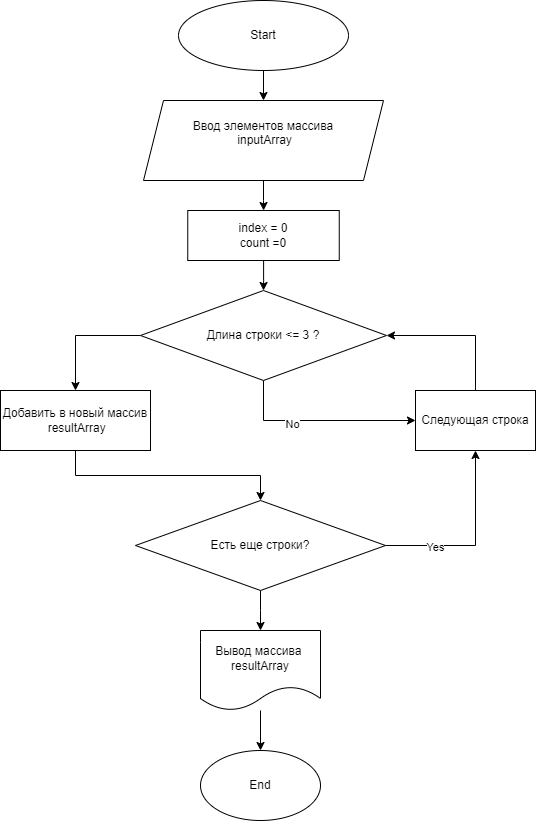

The diagram above was exported from draw.io. Its source (the exported page's mxGraphModel, read from the mxfile embedded in the PNG):
<mxGraphModel dx="1674" dy="780" grid="1" gridSize="10" guides="1" tooltips="1" connect="1" arrows="1" fold="1" page="1" pageScale="1" pageWidth="827" pageHeight="1169" math="0" shadow="0">
  <root>
    <mxCell id="0" />
    <mxCell id="1" parent="0" />
    <mxCell id="M0rrJcLW_oytLgtya0w0-31" value="" style="edgeStyle=orthogonalEdgeStyle;rounded=0;orthogonalLoop=1;jettySize=auto;html=1;" edge="1" parent="1" source="Q8lxXfgGOI4SaQHQ3ND4-1" target="Q8lxXfgGOI4SaQHQ3ND4-2">
      <mxGeometry relative="1" as="geometry" />
    </mxCell>
    <mxCell id="Q8lxXfgGOI4SaQHQ3ND4-1" value="Start" style="ellipse;whiteSpace=wrap;html=1;" parent="1" vertex="1">
      <mxGeometry x="353" y="40" width="170" height="70" as="geometry" />
    </mxCell>
    <mxCell id="M0rrJcLW_oytLgtya0w0-30" value="" style="edgeStyle=orthogonalEdgeStyle;rounded=0;orthogonalLoop=1;jettySize=auto;html=1;" edge="1" parent="1" source="Q8lxXfgGOI4SaQHQ3ND4-2" target="M0rrJcLW_oytLgtya0w0-25">
      <mxGeometry relative="1" as="geometry" />
    </mxCell>
    <mxCell id="Q8lxXfgGOI4SaQHQ3ND4-2" value="Ввод элементов массива&lt;div&gt;&amp;nbsp;inputArray&lt;/div&gt;&lt;div&gt;&lt;div&gt;&lt;br&gt;&lt;/div&gt;&lt;/div&gt;" style="shape=parallelogram;perimeter=parallelogramPerimeter;whiteSpace=wrap;html=1;fixedSize=1;" parent="1" vertex="1">
      <mxGeometry x="318" y="140" width="240" height="80" as="geometry" />
    </mxCell>
    <mxCell id="M0rrJcLW_oytLgtya0w0-28" value="" style="edgeStyle=orthogonalEdgeStyle;rounded=0;orthogonalLoop=1;jettySize=auto;html=1;" edge="1" parent="1" source="Q8lxXfgGOI4SaQHQ3ND4-3" target="M0rrJcLW_oytLgtya0w0-8">
      <mxGeometry relative="1" as="geometry" />
    </mxCell>
    <mxCell id="Q8lxXfgGOI4SaQHQ3ND4-3" value="Вывод массива&amp;nbsp; resultArray" style="shape=document;whiteSpace=wrap;html=1;boundedLbl=1;" parent="1" vertex="1">
      <mxGeometry x="375" y="670" width="120" height="80" as="geometry" />
    </mxCell>
    <mxCell id="M0rrJcLW_oytLgtya0w0-12" style="edgeStyle=orthogonalEdgeStyle;rounded=0;orthogonalLoop=1;jettySize=auto;html=1;exitX=0.5;exitY=1;exitDx=0;exitDy=0;entryX=0;entryY=0.5;entryDx=0;entryDy=0;" edge="1" parent="1" source="M0rrJcLW_oytLgtya0w0-2" target="M0rrJcLW_oytLgtya0w0-11">
      <mxGeometry relative="1" as="geometry" />
    </mxCell>
    <mxCell id="M0rrJcLW_oytLgtya0w0-19" value="No" style="edgeLabel;html=1;align=center;verticalAlign=middle;resizable=0;points=[];" vertex="1" connectable="0" parent="M0rrJcLW_oytLgtya0w0-12">
      <mxGeometry x="-0.2893" y="-3" relative="1" as="geometry">
        <mxPoint as="offset" />
      </mxGeometry>
    </mxCell>
    <mxCell id="M0rrJcLW_oytLgtya0w0-22" style="edgeStyle=orthogonalEdgeStyle;rounded=0;orthogonalLoop=1;jettySize=auto;html=1;exitX=0;exitY=0.5;exitDx=0;exitDy=0;" edge="1" parent="1" source="M0rrJcLW_oytLgtya0w0-2" target="M0rrJcLW_oytLgtya0w0-5">
      <mxGeometry relative="1" as="geometry" />
    </mxCell>
    <mxCell id="M0rrJcLW_oytLgtya0w0-2" value="Длина строки &amp;lt;= 3 ?" style="rhombus;whiteSpace=wrap;html=1;" vertex="1" parent="1">
      <mxGeometry x="315" y="330" width="246" height="90" as="geometry" />
    </mxCell>
    <mxCell id="M0rrJcLW_oytLgtya0w0-20" style="edgeStyle=orthogonalEdgeStyle;rounded=0;orthogonalLoop=1;jettySize=auto;html=1;exitX=1;exitY=0.5;exitDx=0;exitDy=0;entryX=0.5;entryY=1;entryDx=0;entryDy=0;" edge="1" parent="1" source="M0rrJcLW_oytLgtya0w0-4" target="M0rrJcLW_oytLgtya0w0-11">
      <mxGeometry relative="1" as="geometry" />
    </mxCell>
    <mxCell id="M0rrJcLW_oytLgtya0w0-27" value="Yes" style="edgeLabel;html=1;align=center;verticalAlign=middle;resizable=0;points=[];" vertex="1" connectable="0" parent="M0rrJcLW_oytLgtya0w0-20">
      <mxGeometry x="-0.4703" y="-1" relative="1" as="geometry">
        <mxPoint as="offset" />
      </mxGeometry>
    </mxCell>
    <mxCell id="M0rrJcLW_oytLgtya0w0-26" style="edgeStyle=orthogonalEdgeStyle;rounded=0;orthogonalLoop=1;jettySize=auto;html=1;exitX=0.5;exitY=1;exitDx=0;exitDy=0;" edge="1" parent="1" source="M0rrJcLW_oytLgtya0w0-4">
      <mxGeometry relative="1" as="geometry">
        <mxPoint x="435" y="670" as="targetPoint" />
      </mxGeometry>
    </mxCell>
    <mxCell id="M0rrJcLW_oytLgtya0w0-4" value="Есть еще строки?" style="rhombus;whiteSpace=wrap;html=1;" vertex="1" parent="1">
      <mxGeometry x="310" y="540" width="250" height="90" as="geometry" />
    </mxCell>
    <mxCell id="M0rrJcLW_oytLgtya0w0-21" style="edgeStyle=orthogonalEdgeStyle;rounded=0;orthogonalLoop=1;jettySize=auto;html=1;exitX=0.5;exitY=1;exitDx=0;exitDy=0;entryX=0.5;entryY=0;entryDx=0;entryDy=0;" edge="1" parent="1" source="M0rrJcLW_oytLgtya0w0-5" target="M0rrJcLW_oytLgtya0w0-4">
      <mxGeometry relative="1" as="geometry" />
    </mxCell>
    <mxCell id="M0rrJcLW_oytLgtya0w0-5" value="Добавить в новый массив&lt;div&gt;&amp;nbsp;resultArray&lt;/div&gt;" style="rounded=0;whiteSpace=wrap;html=1;" vertex="1" parent="1">
      <mxGeometry x="175" y="430" width="150" height="60" as="geometry" />
    </mxCell>
    <mxCell id="M0rrJcLW_oytLgtya0w0-8" value="End" style="ellipse;whiteSpace=wrap;html=1;" vertex="1" parent="1">
      <mxGeometry x="375" y="790" width="120" height="70" as="geometry" />
    </mxCell>
    <mxCell id="M0rrJcLW_oytLgtya0w0-13" style="edgeStyle=orthogonalEdgeStyle;rounded=0;orthogonalLoop=1;jettySize=auto;html=1;entryX=1;entryY=0.5;entryDx=0;entryDy=0;" edge="1" parent="1" source="M0rrJcLW_oytLgtya0w0-11" target="M0rrJcLW_oytLgtya0w0-2">
      <mxGeometry relative="1" as="geometry">
        <mxPoint x="700" y="290" as="targetPoint" />
        <Array as="points">
          <mxPoint x="650" y="375" />
        </Array>
      </mxGeometry>
    </mxCell>
    <mxCell id="M0rrJcLW_oytLgtya0w0-11" value="Следующая строка" style="rounded=0;whiteSpace=wrap;html=1;" vertex="1" parent="1">
      <mxGeometry x="590" y="430" width="120" height="60" as="geometry" />
    </mxCell>
    <mxCell id="M0rrJcLW_oytLgtya0w0-32" value="" style="edgeStyle=orthogonalEdgeStyle;rounded=0;orthogonalLoop=1;jettySize=auto;html=1;" edge="1" parent="1" source="M0rrJcLW_oytLgtya0w0-25" target="M0rrJcLW_oytLgtya0w0-2">
      <mxGeometry relative="1" as="geometry" />
    </mxCell>
    <mxCell id="M0rrJcLW_oytLgtya0w0-25" value="index = 0&lt;div&gt;count =0&lt;/div&gt;" style="rounded=0;whiteSpace=wrap;html=1;" vertex="1" parent="1">
      <mxGeometry x="362.25" y="250" width="151.5" height="50" as="geometry" />
    </mxCell>
  </root>
</mxGraphModel>